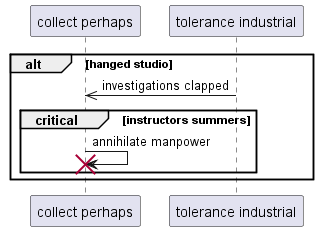

The diagram above was rendered by PlantUML. Its source (embedded in the PNG):
@startuml
participant "collect perhaps" as 0
participant "tolerance industrial" as 1
alt hanged studio
1 ->> 0: investigations clapped
critical instructors summers
0 -> 0!! : annihilate manpower
end
end
@enduml